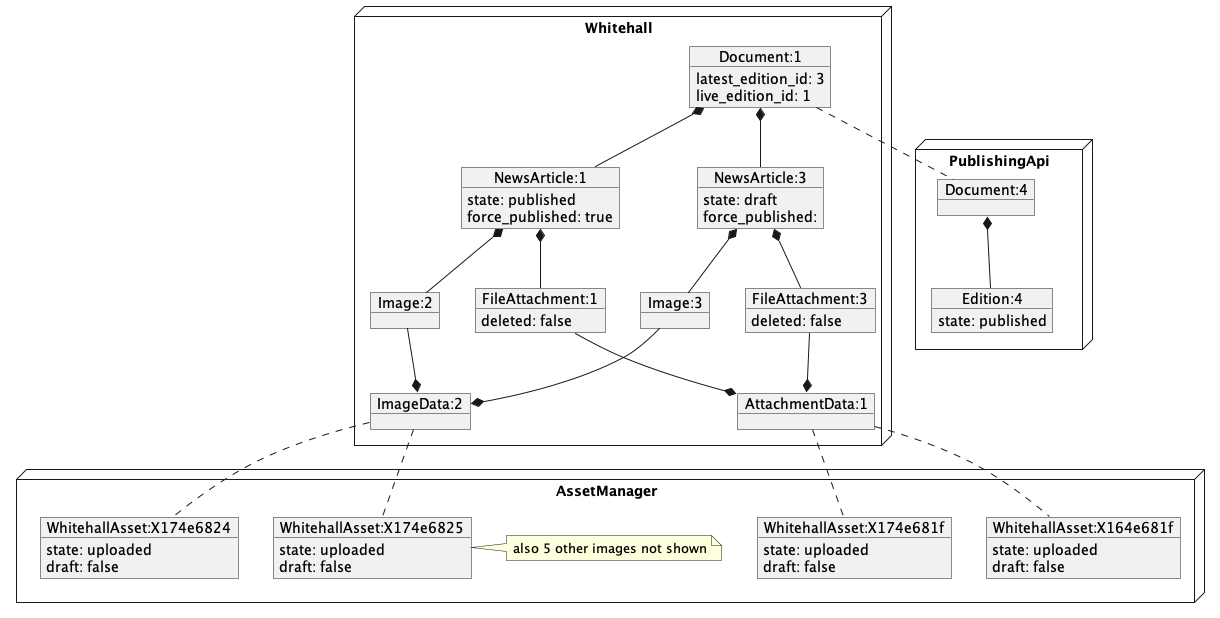

The diagram above was rendered by PlantUML. Its source (embedded in the PNG):
@startuml
node Whitehall {
object "Document:1" as Document_1 {
  latest_edition_id: 3
  live_edition_id: 1
}
together {
object "NewsArticle:1" as NewsArticle_1 {
  state: published
  force_published: true
}
Document_1 *-- NewsArticle_1
object "FileAttachment:1" as FileAttachment_1 {
  deleted: false
}
NewsArticle_1 *-- FileAttachment_1
object "Image:2" as Image_2 {
}
NewsArticle_1 *-- Image_2
}
together {
object "NewsArticle:3" as NewsArticle_3 {
  state: draft
  force_published:
}
Document_1 *-- NewsArticle_3
object "FileAttachment:3" as FileAttachment_3 {
  deleted: false
}
NewsArticle_3 *-- FileAttachment_3
object "Image:3" as Image_3 {
}
NewsArticle_3 *-- Image_3
}
object "AttachmentData:1" as AttachmentData_1 {
}
AttachmentData_1 *-u- FileAttachment_1
AttachmentData_1 *-u- FileAttachment_3
object "ImageData:2" as ImageData_2 {
}
ImageData_2 *-u- Image_2
ImageData_2 *-u- Image_3
}
node PublishingApi {
object "Document:4" as pubapi_Document_4 {
}
object "Edition:4" as pubapi_Edition_4 {
  state: published
}
pubapi_Document_4 *-- pubapi_Edition_4
}
node AssetManager {
together {
object "WhitehallAsset:X164e681f" as am_WhitehallAsset_X164e681f {
  state: uploaded
  draft: false
}
object "WhitehallAsset:X174e681f" as am_WhitehallAsset_X174e681f {
  state: uploaded
  draft: false
}
}
together {
object "WhitehallAsset:X174e6824" as am_WhitehallAsset_X174e6824 {
  state: uploaded
  draft: false
}
object "WhitehallAsset:X174e6825" as am_WhitehallAsset_X174e6825 {
  state: uploaded
  draft: false
}
note right
 also 5 other images not shown
end note
}
}
Document_1 .. pubapi_Document_4
AttachmentData_1 .. am_WhitehallAsset_X164e681f
AttachmentData_1 .. am_WhitehallAsset_X174e681f
ImageData_2 .. am_WhitehallAsset_X174e6824
ImageData_2 .. am_WhitehallAsset_X174e6825
@enduml